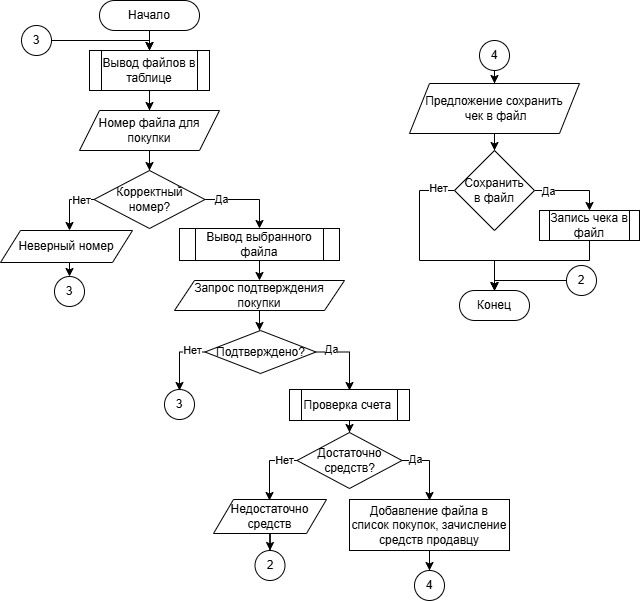

The diagram above was exported from draw.io. Its source (the exported page's mxGraphModel, read from the mxfile embedded in the PNG):
<mxGraphModel dx="1042" dy="608" grid="0" gridSize="10" guides="1" tooltips="1" connect="1" arrows="1" fold="1" page="1" pageScale="1" pageWidth="827" pageHeight="1169" math="0" shadow="0">
  <root>
    <mxCell id="0" />
    <mxCell id="1" parent="0" />
    <mxCell id="NJrZ8a6bYMWFnPbQDYa4-1" edge="1" parent="1" source="NJrZ8a6bYMWFnPbQDYa4-2" style="edgeStyle=orthogonalEdgeStyle;rounded=0;orthogonalLoop=1;jettySize=auto;html=1;entryX=0.5;entryY=0;entryDx=0;entryDy=0;" target="5YfpTMYY2G9ojE46XqxO-2">
      <mxGeometry relative="1" as="geometry">
        <mxPoint x="230" y="100" as="targetPoint" />
      </mxGeometry>
    </mxCell>
    <mxCell id="NJrZ8a6bYMWFnPbQDYa4-2" parent="1" style="rounded=1;whiteSpace=wrap;html=1;arcSize=50;" value="Начало" vertex="1">
      <mxGeometry height="30" width="100" x="180" y="60" as="geometry" />
    </mxCell>
    <mxCell id="NJrZ8a6bYMWFnPbQDYa4-10" parent="1" style="rounded=1;whiteSpace=wrap;html=1;arcSize=50;" value="Конец" vertex="1">
      <mxGeometry height="30" width="70" x="540" y="350" as="geometry" />
    </mxCell>
    <mxCell id="NJrZ8a6bYMWFnPbQDYa4-31" parent="1" style="ellipse;whiteSpace=wrap;html=1;aspect=fixed;" value="3" vertex="1">
      <mxGeometry height="30" width="30" x="245" y="449" as="geometry" />
    </mxCell>
    <mxCell id="5YfpTMYY2G9ojE46XqxO-4" edge="1" parent="1" source="5YfpTMYY2G9ojE46XqxO-2" style="edgeStyle=orthogonalEdgeStyle;rounded=0;orthogonalLoop=1;jettySize=auto;html=1;entryX=0.5;entryY=0;entryDx=0;entryDy=0;" target="5YfpTMYY2G9ojE46XqxO-3">
      <mxGeometry relative="1" as="geometry" />
    </mxCell>
    <mxCell id="5YfpTMYY2G9ojE46XqxO-2" parent="1" style="shape=process;whiteSpace=wrap;html=1;backgroundOutline=1;" value="Вывод файлов в таблице" vertex="1">
      <mxGeometry height="40" width="120" x="170" y="110" as="geometry" />
    </mxCell>
    <mxCell id="5YfpTMYY2G9ojE46XqxO-5" edge="1" parent="1" source="5YfpTMYY2G9ojE46XqxO-3" style="edgeStyle=orthogonalEdgeStyle;rounded=0;orthogonalLoop=1;jettySize=auto;html=1;">
      <mxGeometry relative="1" as="geometry">
        <mxPoint x="230" y="230" as="targetPoint" />
      </mxGeometry>
    </mxCell>
    <mxCell id="5YfpTMYY2G9ojE46XqxO-3" parent="1" style="shape=parallelogram;perimeter=parallelogramPerimeter;whiteSpace=wrap;html=1;fixedSize=1;" value="Номер файла для покупки" vertex="1">
      <mxGeometry height="40" width="140" x="160" y="170" as="geometry" />
    </mxCell>
    <mxCell id="5YfpTMYY2G9ojE46XqxO-7" edge="1" parent="1" source="5YfpTMYY2G9ojE46XqxO-6" style="edgeStyle=orthogonalEdgeStyle;rounded=0;orthogonalLoop=1;jettySize=auto;html=1;entryX=0.5;entryY=0;entryDx=0;entryDy=0;" target="5YfpTMYY2G9ojE46XqxO-15">
      <mxGeometry relative="1" as="geometry">
        <Array as="points">
          <mxPoint x="340" y="259" />
        </Array>
        <mxPoint x="320" y="290" as="targetPoint" />
      </mxGeometry>
    </mxCell>
    <mxCell id="5YfpTMYY2G9ojE46XqxO-9" connectable="0" parent="5YfpTMYY2G9ojE46XqxO-7" style="edgeLabel;html=1;align=center;verticalAlign=middle;resizable=0;points=[];" value="Да" vertex="1">
      <mxGeometry relative="1" x="-0.6163" y="1" as="geometry">
        <mxPoint as="offset" />
      </mxGeometry>
    </mxCell>
    <mxCell id="5YfpTMYY2G9ojE46XqxO-8" edge="1" parent="1" source="5YfpTMYY2G9ojE46XqxO-6" style="edgeStyle=orthogonalEdgeStyle;rounded=0;orthogonalLoop=1;jettySize=auto;html=1;">
      <mxGeometry relative="1" as="geometry">
        <mxPoint x="150" y="290" as="targetPoint" />
      </mxGeometry>
    </mxCell>
    <mxCell id="5YfpTMYY2G9ojE46XqxO-10" connectable="0" parent="5YfpTMYY2G9ojE46XqxO-8" style="edgeLabel;html=1;align=center;verticalAlign=middle;resizable=0;points=[];" value="Нет" vertex="1">
      <mxGeometry relative="1" x="-0.525" as="geometry">
        <mxPoint as="offset" />
      </mxGeometry>
    </mxCell>
    <mxCell id="5YfpTMYY2G9ojE46XqxO-6" parent="1" style="rhombus;whiteSpace=wrap;html=1;" value="Корректный номер?" vertex="1">
      <mxGeometry height="58" width="111" x="174.5" y="230" as="geometry" />
    </mxCell>
    <mxCell id="5YfpTMYY2G9ojE46XqxO-13" edge="1" parent="1" source="5YfpTMYY2G9ojE46XqxO-15" style="edgeStyle=orthogonalEdgeStyle;rounded=0;orthogonalLoop=1;jettySize=auto;html=1;exitX=0.5;exitY=1;exitDx=0;exitDy=0;entryX=0.5;entryY=0;entryDx=0;entryDy=0;" target="5YfpTMYY2G9ojE46XqxO-14">
      <mxGeometry relative="1" as="geometry">
        <mxPoint x="320.0232558139535" y="319.9999999999999" as="sourcePoint" />
        <mxPoint x="320" y="340" as="targetPoint" />
      </mxGeometry>
    </mxCell>
    <mxCell id="5YfpTMYY2G9ojE46XqxO-16" edge="1" parent="1" source="5YfpTMYY2G9ojE46XqxO-14" style="edgeStyle=orthogonalEdgeStyle;rounded=0;orthogonalLoop=1;jettySize=auto;html=1;">
      <mxGeometry relative="1" as="geometry">
        <mxPoint x="340" y="390" as="targetPoint" />
      </mxGeometry>
    </mxCell>
    <mxCell id="5YfpTMYY2G9ojE46XqxO-14" parent="1" style="shape=parallelogram;perimeter=parallelogramPerimeter;whiteSpace=wrap;html=1;fixedSize=1;" value="Запрос подтверждения покупки" vertex="1">
      <mxGeometry height="30" width="170" x="255" y="340" as="geometry" />
    </mxCell>
    <mxCell id="5YfpTMYY2G9ojE46XqxO-15" parent="1" style="shape=process;whiteSpace=wrap;html=1;backgroundOutline=1;" value="Вывод выбранного файла" vertex="1">
      <mxGeometry height="32" width="160" x="260" y="288" as="geometry" />
    </mxCell>
    <mxCell id="5YfpTMYY2G9ojE46XqxO-19" edge="1" parent="1" source="5YfpTMYY2G9ojE46XqxO-18" style="edgeStyle=orthogonalEdgeStyle;rounded=0;orthogonalLoop=1;jettySize=auto;html=1;">
      <mxGeometry relative="1" as="geometry">
        <mxPoint x="430" y="450" as="targetPoint" />
      </mxGeometry>
    </mxCell>
    <mxCell id="5YfpTMYY2G9ojE46XqxO-22" connectable="0" parent="5YfpTMYY2G9ojE46XqxO-19" style="edgeLabel;html=1;align=center;verticalAlign=middle;resizable=0;points=[];" value="Да" vertex="1">
      <mxGeometry relative="1" x="-0.5553" as="geometry">
        <mxPoint x="-1" y="-3" as="offset" />
      </mxGeometry>
    </mxCell>
    <mxCell id="5YfpTMYY2G9ojE46XqxO-21" edge="1" parent="1" source="5YfpTMYY2G9ojE46XqxO-18" style="edgeStyle=orthogonalEdgeStyle;rounded=0;orthogonalLoop=1;jettySize=auto;html=1;">
      <mxGeometry relative="1" as="geometry">
        <mxPoint x="260" y="450" as="targetPoint" />
      </mxGeometry>
    </mxCell>
    <mxCell id="5YfpTMYY2G9ojE46XqxO-23" connectable="0" parent="5YfpTMYY2G9ojE46XqxO-21" style="edgeLabel;html=1;align=center;verticalAlign=middle;resizable=0;points=[];" value="Нет" vertex="1">
      <mxGeometry relative="1" x="-0.4471" y="-1" as="geometry">
        <mxPoint x="5" y="-1" as="offset" />
      </mxGeometry>
    </mxCell>
    <mxCell id="5YfpTMYY2G9ojE46XqxO-18" parent="1" style="rhombus;whiteSpace=wrap;html=1;" value="Подтверждено?" vertex="1">
      <mxGeometry height="43" width="111" x="285.5" y="390" as="geometry" />
    </mxCell>
    <mxCell id="5YfpTMYY2G9ojE46XqxO-27" edge="1" parent="1" source="5YfpTMYY2G9ojE46XqxO-25" style="edgeStyle=orthogonalEdgeStyle;rounded=0;orthogonalLoop=1;jettySize=auto;html=1;entryX=0.5;entryY=0;entryDx=0;entryDy=0;" target="5YfpTMYY2G9ojE46XqxO-26">
      <mxGeometry relative="1" as="geometry" />
    </mxCell>
    <mxCell id="5YfpTMYY2G9ojE46XqxO-25" parent="1" style="shape=process;whiteSpace=wrap;html=1;backgroundOutline=1;" value="Проверка счета&amp;nbsp;" vertex="1">
      <mxGeometry height="31" width="120" x="370" y="449" as="geometry" />
    </mxCell>
    <mxCell id="5YfpTMYY2G9ojE46XqxO-28" edge="1" parent="1" source="5YfpTMYY2G9ojE46XqxO-26" style="edgeStyle=orthogonalEdgeStyle;rounded=0;orthogonalLoop=1;jettySize=auto;html=1;">
      <mxGeometry relative="1" as="geometry">
        <mxPoint x="510" y="560" as="targetPoint" />
      </mxGeometry>
    </mxCell>
    <mxCell id="5YfpTMYY2G9ojE46XqxO-31" connectable="0" parent="5YfpTMYY2G9ojE46XqxO-28" style="edgeLabel;html=1;align=center;verticalAlign=middle;resizable=0;points=[];" value="Да" vertex="1">
      <mxGeometry relative="1" x="-0.8012" y="-1" as="geometry">
        <mxPoint x="6" y="-3" as="offset" />
      </mxGeometry>
    </mxCell>
    <mxCell id="5YfpTMYY2G9ojE46XqxO-29" edge="1" parent="1" source="5YfpTMYY2G9ojE46XqxO-26" style="edgeStyle=orthogonalEdgeStyle;rounded=0;orthogonalLoop=1;jettySize=auto;html=1;">
      <mxGeometry relative="1" as="geometry">
        <mxPoint x="350" y="560" as="targetPoint" />
      </mxGeometry>
    </mxCell>
    <mxCell id="5YfpTMYY2G9ojE46XqxO-30" connectable="0" parent="5YfpTMYY2G9ojE46XqxO-29" style="edgeLabel;html=1;align=center;verticalAlign=middle;resizable=0;points=[];" value="Нет" vertex="1">
      <mxGeometry relative="1" x="-0.6297" y="2" as="geometry">
        <mxPoint x="-1" y="-3" as="offset" />
      </mxGeometry>
    </mxCell>
    <mxCell id="5YfpTMYY2G9ojE46XqxO-26" parent="1" style="rhombus;whiteSpace=wrap;html=1;" value="Достаточно&lt;br&gt;средств?" vertex="1">
      <mxGeometry height="56" width="105" x="377.5" y="492" as="geometry" />
    </mxCell>
    <mxCell id="5YfpTMYY2G9ojE46XqxO-34" edge="1" parent="1" source="5YfpTMYY2G9ojE46XqxO-32" style="edgeStyle=orthogonalEdgeStyle;rounded=0;orthogonalLoop=1;jettySize=auto;html=1;">
      <mxGeometry relative="1" as="geometry">
        <mxPoint x="350.5" y="610" as="targetPoint" />
      </mxGeometry>
    </mxCell>
    <mxCell id="5YfpTMYY2G9ojE46XqxO-32" parent="1" style="shape=parallelogram;perimeter=parallelogramPerimeter;whiteSpace=wrap;html=1;fixedSize=1;" value="Недостаточно средств" vertex="1">
      <mxGeometry height="34" width="113" x="294" y="559" as="geometry" />
    </mxCell>
    <mxCell id="5YfpTMYY2G9ojE46XqxO-35" parent="1" style="ellipse;whiteSpace=wrap;html=1;aspect=fixed;" value="2" vertex="1">
      <mxGeometry height="30" width="30" x="335.5" y="610" as="geometry" />
    </mxCell>
    <mxCell id="5YfpTMYY2G9ojE46XqxO-38" edge="1" parent="1" source="5YfpTMYY2G9ojE46XqxO-37" style="edgeStyle=orthogonalEdgeStyle;rounded=0;orthogonalLoop=1;jettySize=auto;html=1;">
      <mxGeometry relative="1" as="geometry">
        <mxPoint x="510" y="630" as="targetPoint" />
      </mxGeometry>
    </mxCell>
    <mxCell id="5YfpTMYY2G9ojE46XqxO-37" parent="1" style="rounded=0;whiteSpace=wrap;html=1;" value="Добавление файла в список покупок, зачисление средств продавцу" vertex="1">
      <mxGeometry height="51" width="160" x="430" y="559" as="geometry" />
    </mxCell>
    <mxCell id="5YfpTMYY2G9ojE46XqxO-40" parent="1" style="ellipse;whiteSpace=wrap;html=1;aspect=fixed;" value="4" vertex="1">
      <mxGeometry height="30" width="30" x="495" y="630" as="geometry" />
    </mxCell>
    <mxCell id="5YfpTMYY2G9ojE46XqxO-41" parent="1" style="ellipse;whiteSpace=wrap;html=1;aspect=fixed;" value="3" vertex="1">
      <mxGeometry height="30" width="30" x="135" y="336" as="geometry" />
    </mxCell>
    <mxCell id="5YfpTMYY2G9ojE46XqxO-46" edge="1" parent="1" style="edgeStyle=orthogonalEdgeStyle;rounded=0;orthogonalLoop=1;jettySize=auto;html=1;entryX=0.5;entryY=0;entryDx=0;entryDy=0;" target="5YfpTMYY2G9ojE46XqxO-41">
      <mxGeometry relative="1" as="geometry">
        <mxPoint x="149.9999999999999" y="318" as="sourcePoint" />
      </mxGeometry>
    </mxCell>
    <mxCell id="5YfpTMYY2G9ojE46XqxO-42" parent="1" style="shape=parallelogram;perimeter=parallelogramPerimeter;whiteSpace=wrap;html=1;fixedSize=1;" value="Неверный номер" vertex="1">
      <mxGeometry height="32" width="132" x="81" y="290" as="geometry" />
    </mxCell>
    <mxCell id="5YfpTMYY2G9ojE46XqxO-47" edge="1" parent="1" source="5YfpTMYY2G9ojE46XqxO-43" style="edgeStyle=orthogonalEdgeStyle;rounded=0;orthogonalLoop=1;jettySize=auto;html=1;entryX=0.5;entryY=0;entryDx=0;entryDy=0;" target="5YfpTMYY2G9ojE46XqxO-39">
      <mxGeometry relative="1" as="geometry" />
    </mxCell>
    <mxCell id="5YfpTMYY2G9ojE46XqxO-43" parent="1" style="ellipse;whiteSpace=wrap;html=1;aspect=fixed;" value="4" vertex="1">
      <mxGeometry height="30" width="30" x="560" y="100" as="geometry" />
    </mxCell>
    <mxCell id="5YfpTMYY2G9ojE46XqxO-45" edge="1" parent="1" source="5YfpTMYY2G9ojE46XqxO-44" style="edgeStyle=orthogonalEdgeStyle;rounded=0;orthogonalLoop=1;jettySize=auto;html=1;entryX=0.5;entryY=0;entryDx=0;entryDy=0;" target="5YfpTMYY2G9ojE46XqxO-2">
      <mxGeometry relative="1" as="geometry">
        <Array as="points">
          <mxPoint x="230" y="100" />
        </Array>
      </mxGeometry>
    </mxCell>
    <mxCell id="5YfpTMYY2G9ojE46XqxO-44" parent="1" style="ellipse;whiteSpace=wrap;html=1;aspect=fixed;" value="3" vertex="1">
      <mxGeometry height="30" width="30" x="102" y="85" as="geometry" />
    </mxCell>
    <mxCell id="5YfpTMYY2G9ojE46XqxO-49" edge="1" parent="1" source="5YfpTMYY2G9ojE46XqxO-39" style="edgeStyle=orthogonalEdgeStyle;rounded=0;orthogonalLoop=1;jettySize=auto;html=1;entryX=0.5;entryY=0;entryDx=0;entryDy=0;" target="5YfpTMYY2G9ojE46XqxO-48">
      <mxGeometry relative="1" as="geometry" />
    </mxCell>
    <mxCell id="5YfpTMYY2G9ojE46XqxO-39" parent="1" style="shape=parallelogram;perimeter=parallelogramPerimeter;whiteSpace=wrap;html=1;fixedSize=1;" value="Предложение сохранить&lt;br&gt;&amp;nbsp;чек в файл" vertex="1">
      <mxGeometry height="50" width="170" x="490" y="143" as="geometry" />
    </mxCell>
    <mxCell id="5YfpTMYY2G9ojE46XqxO-50" edge="1" parent="1" source="5YfpTMYY2G9ojE46XqxO-48" style="edgeStyle=orthogonalEdgeStyle;rounded=0;orthogonalLoop=1;jettySize=auto;html=1;" target="5YfpTMYY2G9ojE46XqxO-54">
      <mxGeometry relative="1" as="geometry">
        <Array as="points">
          <mxPoint x="670" y="250" />
        </Array>
        <mxPoint x="670" y="290" as="targetPoint" />
      </mxGeometry>
    </mxCell>
    <mxCell id="5YfpTMYY2G9ojE46XqxO-52" connectable="0" parent="5YfpTMYY2G9ojE46XqxO-50" style="edgeLabel;html=1;align=center;verticalAlign=middle;resizable=0;points=[];" value="Да" vertex="1">
      <mxGeometry relative="1" x="-0.6635" as="geometry">
        <mxPoint as="offset" />
      </mxGeometry>
    </mxCell>
    <mxCell id="5YfpTMYY2G9ojE46XqxO-51" edge="1" parent="1" source="5YfpTMYY2G9ojE46XqxO-48" style="edgeStyle=orthogonalEdgeStyle;rounded=0;orthogonalLoop=1;jettySize=auto;html=1;">
      <mxGeometry relative="1" as="geometry">
        <Array as="points">
          <mxPoint x="500" y="250" />
          <mxPoint x="500" y="320" />
          <mxPoint x="575" y="320" />
        </Array>
        <mxPoint x="575" y="350" as="targetPoint" />
      </mxGeometry>
    </mxCell>
    <mxCell id="5YfpTMYY2G9ojE46XqxO-53" connectable="0" parent="5YfpTMYY2G9ojE46XqxO-51" style="edgeLabel;html=1;align=center;verticalAlign=middle;resizable=0;points=[];" value="Нет" vertex="1">
      <mxGeometry relative="1" x="-0.6541" as="geometry">
        <mxPoint x="18" y="-4" as="offset" />
      </mxGeometry>
    </mxCell>
    <mxCell id="5YfpTMYY2G9ojE46XqxO-48" parent="1" style="rhombus;whiteSpace=wrap;html=1;" value="Сохранить &lt;br&gt;в файл" vertex="1">
      <mxGeometry height="80" width="80" x="535" y="210" as="geometry" />
    </mxCell>
    <mxCell id="5YfpTMYY2G9ojE46XqxO-55" edge="1" parent="1" source="5YfpTMYY2G9ojE46XqxO-54" style="edgeStyle=orthogonalEdgeStyle;rounded=0;orthogonalLoop=1;jettySize=auto;html=1;">
      <mxGeometry relative="1" as="geometry">
        <Array as="points">
          <mxPoint x="670" y="320" />
          <mxPoint x="575" y="320" />
        </Array>
        <mxPoint x="575" y="350.29998779296875" as="targetPoint" />
      </mxGeometry>
    </mxCell>
    <mxCell id="5YfpTMYY2G9ojE46XqxO-54" parent="1" style="shape=process;whiteSpace=wrap;html=1;backgroundOutline=1;" value="Запись чека в файл" vertex="1">
      <mxGeometry height="30" width="100" x="620" y="270" as="geometry" />
    </mxCell>
    <mxCell id="5YfpTMYY2G9ojE46XqxO-57" edge="1" parent="1" source="5YfpTMYY2G9ojE46XqxO-56" style="edgeStyle=orthogonalEdgeStyle;rounded=0;orthogonalLoop=1;jettySize=auto;html=1;entryX=0.5;entryY=0;entryDx=0;entryDy=0;" target="NJrZ8a6bYMWFnPbQDYa4-10">
      <mxGeometry relative="1" as="geometry">
        <Array as="points">
          <mxPoint x="575" y="340" />
        </Array>
      </mxGeometry>
    </mxCell>
    <mxCell id="5YfpTMYY2G9ojE46XqxO-56" parent="1" style="ellipse;whiteSpace=wrap;html=1;aspect=fixed;" value="2" vertex="1">
      <mxGeometry height="30" width="30" x="647" y="325" as="geometry" />
    </mxCell>
  </root>
</mxGraphModel>